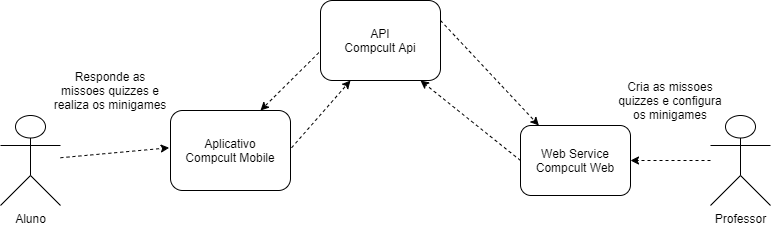

The diagram above was exported from draw.io. Its source (the exported page's mxGraphModel, read from the mxfile embedded in the PNG):
<mxGraphModel dx="981" dy="526" grid="1" gridSize="10" guides="1" tooltips="1" connect="1" arrows="1" fold="1" page="1" pageScale="1" pageWidth="827" pageHeight="1169" math="0" shadow="0">
  <root>
    <mxCell id="0" />
    <mxCell id="1" parent="0" />
    <mxCell id="EC2LHyPZV92DZTgqlb5V-1" value="Aluno" style="shape=umlActor;verticalLabelPosition=bottom;verticalAlign=top;html=1;outlineConnect=0;" vertex="1" parent="1">
      <mxGeometry x="20" y="255" width="60" height="90" as="geometry" />
    </mxCell>
    <mxCell id="EC2LHyPZV92DZTgqlb5V-2" value="Professor" style="shape=umlActor;verticalLabelPosition=bottom;verticalAlign=top;html=1;outlineConnect=0;" vertex="1" parent="1">
      <mxGeometry x="730" y="255" width="60" height="90" as="geometry" />
    </mxCell>
    <mxCell id="EC2LHyPZV92DZTgqlb5V-4" value="Aplicativo&lt;br&gt;Compcult Mobile" style="rounded=1;whiteSpace=wrap;html=1;" vertex="1" parent="1">
      <mxGeometry x="190" y="250" width="120" height="80" as="geometry" />
    </mxCell>
    <mxCell id="EC2LHyPZV92DZTgqlb5V-5" value="Web Service&lt;br&gt;Compcult Web" style="rounded=1;whiteSpace=wrap;html=1;" vertex="1" parent="1">
      <mxGeometry x="540" y="265" width="110" height="70" as="geometry" />
    </mxCell>
    <mxCell id="EC2LHyPZV92DZTgqlb5V-6" value="API&lt;br&gt;Compcult Api" style="rounded=1;whiteSpace=wrap;html=1;" vertex="1" parent="1">
      <mxGeometry x="340" y="140" width="120" height="80" as="geometry" />
    </mxCell>
    <mxCell id="EC2LHyPZV92DZTgqlb5V-7" value="" style="endArrow=classic;html=1;exitX=1.009;exitY=0.466;exitDx=0;exitDy=0;exitPerimeter=0;dashed=1;" edge="1" parent="1" source="EC2LHyPZV92DZTgqlb5V-4">
      <mxGeometry width="50" height="50" relative="1" as="geometry">
        <mxPoint x="300" y="310" as="sourcePoint" />
        <mxPoint x="370" y="220" as="targetPoint" />
      </mxGeometry>
    </mxCell>
    <mxCell id="EC2LHyPZV92DZTgqlb5V-8" value="" style="endArrow=classic;html=1;exitX=0;exitY=0.5;exitDx=0;exitDy=0;dashed=1;" edge="1" parent="1" source="EC2LHyPZV92DZTgqlb5V-5">
      <mxGeometry width="50" height="50" relative="1" as="geometry">
        <mxPoint x="420" y="310" as="sourcePoint" />
        <mxPoint x="440" y="220" as="targetPoint" />
      </mxGeometry>
    </mxCell>
    <mxCell id="EC2LHyPZV92DZTgqlb5V-9" value="" style="endArrow=classic;html=1;entryX=0.167;entryY=0;entryDx=0;entryDy=0;entryPerimeter=0;dashed=1;" edge="1" parent="1" target="EC2LHyPZV92DZTgqlb5V-5">
      <mxGeometry width="50" height="50" relative="1" as="geometry">
        <mxPoint x="460" y="160" as="sourcePoint" />
        <mxPoint x="510" y="110" as="targetPoint" />
      </mxGeometry>
    </mxCell>
    <mxCell id="EC2LHyPZV92DZTgqlb5V-10" value="" style="endArrow=classic;html=1;exitX=-0.014;exitY=0.652;exitDx=0;exitDy=0;exitPerimeter=0;entryX=0.75;entryY=0;entryDx=0;entryDy=0;dashed=1;" edge="1" parent="1" source="EC2LHyPZV92DZTgqlb5V-6" target="EC2LHyPZV92DZTgqlb5V-4">
      <mxGeometry width="50" height="50" relative="1" as="geometry">
        <mxPoint x="230" y="200" as="sourcePoint" />
        <mxPoint x="280" y="150" as="targetPoint" />
      </mxGeometry>
    </mxCell>
    <mxCell id="EC2LHyPZV92DZTgqlb5V-11" value="" style="endArrow=classic;html=1;dashed=1;entryX=-0.011;entryY=0.466;entryDx=0;entryDy=0;entryPerimeter=0;" edge="1" parent="1" source="EC2LHyPZV92DZTgqlb5V-1" target="EC2LHyPZV92DZTgqlb5V-4">
      <mxGeometry width="50" height="50" relative="1" as="geometry">
        <mxPoint x="80" y="310" as="sourcePoint" />
        <mxPoint x="130" y="260" as="targetPoint" />
      </mxGeometry>
    </mxCell>
    <mxCell id="EC2LHyPZV92DZTgqlb5V-12" value="" style="endArrow=classic;html=1;dashed=1;entryX=1;entryY=0.5;entryDx=0;entryDy=0;" edge="1" parent="1" source="EC2LHyPZV92DZTgqlb5V-2" target="EC2LHyPZV92DZTgqlb5V-5">
      <mxGeometry width="50" height="50" relative="1" as="geometry">
        <mxPoint x="591.3199999999999" y="392.72000000000014" as="sourcePoint" />
        <mxPoint x="710" y="380.0000000000001" as="targetPoint" />
      </mxGeometry>
    </mxCell>
    <mxCell id="EC2LHyPZV92DZTgqlb5V-14" value="Responde as missoes quizzes e realiza os minigames" style="text;html=1;strokeColor=none;fillColor=none;align=center;verticalAlign=middle;whiteSpace=wrap;rounded=0;" vertex="1" parent="1">
      <mxGeometry x="70" y="210" width="120" height="40" as="geometry" />
    </mxCell>
    <mxCell id="EC2LHyPZV92DZTgqlb5V-15" value="Cria as missoes quizzes e configura os minigames" style="text;html=1;strokeColor=none;fillColor=none;align=center;verticalAlign=middle;whiteSpace=wrap;rounded=0;" vertex="1" parent="1">
      <mxGeometry x="630" y="220" width="120" height="40" as="geometry" />
    </mxCell>
  </root>
</mxGraphModel>